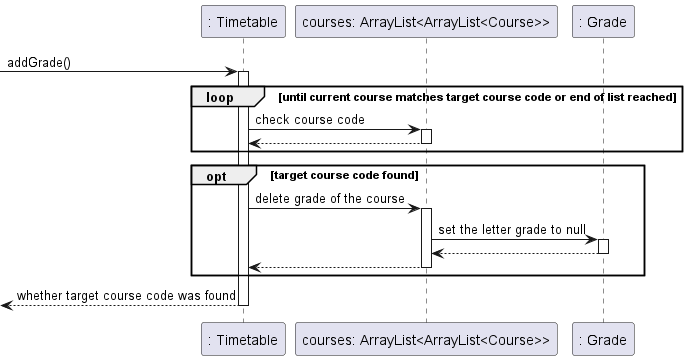

The diagram above was rendered by PlantUML. Its source (embedded in the PNG):
@startuml
autoactivate on
participant ": Timetable" as timetable
participant "courses: ArrayList<ArrayList<Course>>" as courses
participant ": Grade" as grade

[-> timetable : addGrade()
loop until current course matches target course code or end of list reached
    timetable -> courses : check course code
    timetable <-- courses
    deactivate courses
end

opt target course code found
    timetable -> courses : delete grade of the course
    courses -> grade : set the letter grade to null
    courses <-- grade
    timetable <-- courses
    deactivate courses
    deactivate grade
end

[<-- timetable : whether target course code was found
deactivate timetable
@enduml